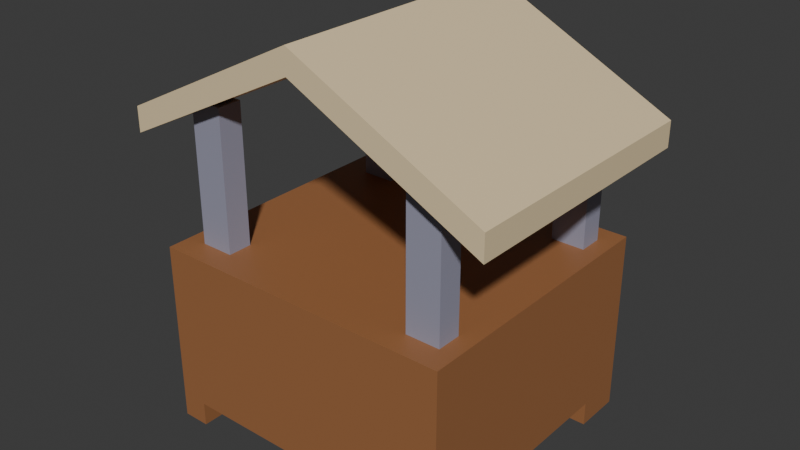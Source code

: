 # Source: Barracas2.blend  (saved by Blender 4.4.32; exported with 4.5.12 LTS)
import bpy
from mathutils import Matrix  # noqa: F401  (used for matrix-valued properties, if any)

bpy.ops.wm.read_factory_settings(use_empty=True)
scene = bpy.context.scene
scene.name = 'Scene'

# ---- collections
col_collection = bpy.data.collections.new('Collection'); scene.collection.children.link(col_collection)

# ---- materials (node trees are filled in below, after node groups)
mat_material = bpy.data.materials.new('Material')
mat_telhado = bpy.data.materials.new('Telhado')
mat_telhado.alpha_threshold = 0.0
mat_telhado.roughness = 0.5
mat_telhado.line_color = (0.0, 0.0, 0.0, 1.0)
mat_madeira = bpy.data.materials.new('Madeira')

# ---- material node trees
mat_material.use_nodes = True; mat_material.node_tree.nodes.clear()
_N = mat_material.node_tree.nodes; _L = mat_material.node_tree.links
n0 = _N.new('ShaderNodeBsdfPrincipled'); n0.name = 'Principled BSDF'; n0.location = (10, 300)
n0.inputs[0].default_value = (0.3419, 0.1441, 0.05613, 1.0)
n1 = _N.new('ShaderNodeOutputMaterial'); n1.name = 'Material Output'; n1.location = (300, 300)
_L.new(n0.outputs[0], n1.inputs[0])
n1.is_active_output = True
mat_telhado.use_nodes = True; mat_telhado.node_tree.nodes.clear()
_N = mat_telhado.node_tree.nodes; _L = mat_telhado.node_tree.links
n0 = _N.new('ShaderNodeOutputMaterial'); n0.name = 'Material Output'; n0.location = (300, 300)
n1 = _N.new('ShaderNodeBsdfPrincipled'); n1.name = 'Principled BSDF'; n1.location = (10, 300)
n1.inputs[0].default_value = (0.8228, 0.6584, 0.402, 1.0)
n1.inputs[3].default_value = 1.45
_L.new(n1.outputs[0], n0.inputs[0])
n0.is_active_output = True
mat_madeira.use_nodes = True; mat_madeira.node_tree.nodes.clear()
_N = mat_madeira.node_tree.nodes; _L = mat_madeira.node_tree.links
n0 = _N.new('ShaderNodeBsdfPrincipled'); n0.name = 'Principled BSDF'; n0.location = (10, 300)
n0.inputs[0].default_value = (0.314, 0.314, 0.4072, 1.0)
n1 = _N.new('ShaderNodeOutputMaterial'); n1.name = 'Material Output'; n1.location = (300, 300)
_L.new(n0.outputs[0], n1.inputs[0])
n1.is_active_output = True

# ---- world
world_world = bpy.data.worlds.new('World'); scene.world = world_world
world_world.use_nodes = True; world_world.node_tree.nodes.clear()
_N = world_world.node_tree.nodes; _L = world_world.node_tree.links
n0 = _N.new('ShaderNodeOutputWorld'); n0.name = 'World Output'; n0.location = (300, 300)
n1 = _N.new('ShaderNodeBackground'); n1.name = 'Background'; n1.location = (10, 300)
n1.inputs[0].default_value = (0.05088, 0.05088, 0.05088, 1.0)
_L.new(n1.outputs[0], n0.inputs[0])
n0.is_active_output = True
world_world.color = (0.05088, 0.05088, 0.05088)
world_world.sun_shadow_jitter_overblur = 0.0

# ---- meshes
me_cube = bpy.data.meshes.new('Cube')
me_cube.from_pydata([(1.0, 1.0, 1.0), (1.0, 1.0, -1.0), (1.0, -1.0, 1.0), (1.0, -1.0, -1.0), (-1.0, 1.0, 1.0), (-1.0, 1.0, -1.0), (-1.0, -1.0, 1.0), (-1.0, -1.0, -1.0), (-0.8226, 1.0, -1.0), (-0.8226, -1.0, 1.0), (-0.8226, -1.0, -1.0), (-0.8226, 1.0, 1.0), (0.8288, -1.0, -1.0), (0.8288, 1.0, 1.0), (0.8288, 1.0, -1.0), (0.8288, -1.0, 1.0), (-1.0, -0.6909, -1.0), (1.0, -0.6909, 1.0), (-1.0, -0.6909, 1.0), (1.0, -0.6909, -1.0), (-0.8226, -0.6909, -1.0), (-0.8226, -0.6909, 1.0), (0.8288, -0.6909, 1.0), (0.8288, -0.6909, -1.0), (-1.0, 0.6575, 1.0), (1.0, 0.6575, -1.0), (-1.0, 0.6575, -1.0), (1.0, 0.6575, 1.0), (-0.8226, 0.6575, -1.0), (-0.8226, 0.6575, 1.0), (0.8288, 0.6575, 1.0), (0.8288, 0.6575, -1.0), (-1.0, -0.6909, -1.3), (-1.0, -1.0, -1.3), (-0.8226, 1.0, -1.3), (-1.0, 1.0, -1.3), (0.8288, -1.0, -1.3), (1.0, -1.0, -1.3), (1.0, 0.6575, -1.3), (1.0, 1.0, -1.3), (-0.8226, -1.0, -1.3), (-0.8226, -0.6909, -1.3), (0.8288, 1.0, -1.3), (0.8288, -0.6909, -1.3), (1.0, -0.6909, -1.3), (-1.0, 0.6575, -1.3), (-0.8226, 0.6575, -1.3), (0.8288, 0.6575, -1.3)], [], [(21, 18, 6, 9), (10, 9, 6, 7), (26, 24, 4, 5), (23, 19, 44, 43), (19, 17, 2, 3), (14, 13, 0, 1), (5, 4, 11, 8), (8, 28, 46, 34), (12, 15, 9, 10), (22, 21, 9, 15), (17, 22, 15, 2), (3, 2, 15, 12), (8, 11, 13, 14), (20, 23, 12, 10), (28, 31, 23, 20), (27, 30, 22, 17), (30, 29, 21, 22), (26, 28, 20, 16), (25, 27, 17, 19), (31, 25, 19, 23), (7, 6, 18, 16), (29, 24, 18, 21), (11, 4, 24, 29), (1, 25, 38, 39), (1, 0, 27, 25), (28, 26, 45, 46), (13, 11, 29, 30), (0, 13, 30, 27), (8, 14, 31, 28), (16, 18, 24, 26), (43, 44, 37, 36), (32, 41, 40, 33), (42, 39, 38, 47), (35, 34, 46, 45), (12, 23, 43, 36), (31, 14, 42, 47), (10, 7, 33, 40), (14, 1, 39, 42), (7, 16, 32, 33), (3, 12, 36, 37), (5, 8, 34, 35), (25, 31, 47, 38), (19, 3, 37, 44), (26, 5, 35, 45), (16, 20, 41, 32), (20, 10, 40, 41)])
_uv = me_cube.uv_layers.new(name='UVMap')
_uv.uv.foreach_set('vector', [0.8528, 0.7114, 0.875, 0.7114, 0.875, 0.75, 0.8528, 0.75, 0.375, 0.9778, 0.625, 0.9778, 0.625, 1.0, 0.375, 1.0, 0.375, 0.2072, 0.625, 0.2072, 0.625, 0.25, 0.375, 0.25, 0.3536, 0.7114, 0.375, 0.7114, 0.375, 0.7114, 0.3536, 0.7114, 0.375, 0.7114, 0.625, 0.7114, 0.625, 0.75, 0.375, 0.75, 0.375, 0.4786, 0.625, 0.4786, 0.625, 0.5, 0.375, 0.5, 0.375, 0.25, 0.625, 0.25, 0.625, 0.2722, 0.375, 0.2722, 0.1472, 0.5, 0.1472, 0.5428, 0.1472, 0.5428, 0.1472, 0.5, 0.375, 0.7714, 0.625, 0.7714, 0.625, 0.9778, 0.375, 0.9778, 0.6464, 0.7114, 0.8528, 0.7114, 0.8528, 0.75, 0.6464, 0.75, 0.625, 0.7114, 0.6464, 0.7114, 0.6464, 0.75, 0.625, 0.75, 0.375, 0.75, 0.625, 0.75, 0.625, 0.7714, 0.375, 0.7714, 0.375, 0.2722, 0.625, 0.2722, 0.625, 0.4786, 0.375, 0.4786, 0.1472, 0.7114, 0.3536, 0.7114, 0.3536, 0.75, 0.1472, 0.75, 0.1472, 0.5428, 0.3536, 0.5428, 0.3536, 0.7114, 0.1472, 0.7114, 0.625, 0.5428, 0.6464, 0.5428, 0.6464, 0.7114, 0.625, 0.7114, 0.6464, 0.5428, 0.8528, 0.5428, 0.8528, 0.7114, 0.6464, 0.7114, 0.125, 0.5428, 0.1472, 0.5428, 0.1472, 0.7114, 0.125, 0.7114, 0.375, 0.5428, 0.625, 0.5428, 0.625, 0.7114, 0.375, 0.7114, 0.3536, 0.5428, 0.375, 0.5428, 0.375, 0.7114, 0.3536, 0.7114, 0.375, 0.0, 0.625, 0.0, 0.625, 0.03864, 0.375, 0.03864, 0.8528, 0.5428, 0.875, 0.5428, 0.875, 0.7114, 0.8528, 0.7114, 0.8528, 0.5, 0.875, 0.5, 0.875, 0.5428, 0.8528, 0.5428, 0.375, 0.5, 0.375, 0.5428, 0.375, 0.5428, 0.375, 0.5, 0.375, 0.5, 0.625, 0.5, 0.625, 0.5428, 0.375, 0.5428, 0.1472, 0.5428, 0.125, 0.5428, 0.125, 0.5428, 0.1472, 0.5428, 0.6464, 0.5, 0.8528, 0.5, 0.8528, 0.5428, 0.6464, 0.5428, 0.625, 0.5, 0.6464, 0.5, 0.6464, 0.5428, 0.625, 0.5428, 0.1472, 0.5, 0.3536, 0.5, 0.3536, 0.5428, 0.1472, 0.5428, 0.375, 0.03864, 0.625, 0.03864, 0.625, 0.2072, 0.375, 0.2072, 0.3536, 0.7114, 0.375, 0.7114, 0.375, 0.75, 0.3536, 0.75, 0.125, 0.7114, 0.1472, 0.7114, 0.1472, 0.75, 0.125, 0.75, 0.3536, 0.5, 0.375, 0.5, 0.375, 0.5428, 0.3536, 0.5428, 0.125, 0.5, 0.1472, 0.5, 0.1472, 0.5428, 0.125, 0.5428, 0.3536, 0.75, 0.3536, 0.7114, 0.3536, 0.7114, 0.3536, 0.75, 0.3536, 0.5428, 0.3536, 0.5, 0.3536, 0.5, 0.3536, 0.5428, 0.375, 0.9778, 0.375, 1.0, 0.375, 1.0, 0.375, 0.9778, 0.375, 0.4786, 0.375, 0.5, 0.375, 0.5, 0.375, 0.4786, 0.375, 0.0, 0.375, 0.03864, 0.375, 0.03864, 0.375, 0.0, 0.375, 0.75, 0.375, 0.7714, 0.375, 0.7714, 0.375, 0.75, 0.375, 0.25, 0.375, 0.2722, 0.375, 0.2722, 0.375, 0.25, 0.375, 0.5428, 0.3536, 0.5428, 0.3536, 0.5428, 0.375, 0.5428, 0.375, 0.7114, 0.375, 0.75, 0.375, 0.75, 0.375, 0.7114, 0.375, 0.2072, 0.375, 0.25, 0.375, 0.25, 0.375, 0.2072, 0.125, 0.7114, 0.1472, 0.7114, 0.1472, 0.7114, 0.125, 0.7114, 0.1472, 0.7114, 0.1472, 0.75, 0.1472, 0.75, 0.1472, 0.7114])
me_cube.materials.append(mat_material)
me_cube.use_mirror_vertex_groups = False
me_cube.update()
me_cube_001 = bpy.data.meshes.new('Cube.001')
me_cube_001.from_pydata([(1.588, 1.0, 0.7809), (1.588, 1.0, 0.4687), (1.588, -1.0, 0.7809), (1.588, -1.0, 0.4687), (-1.588, 1.0, 0.7809), (-1.588, 1.0, 0.4687), (-1.588, -1.0, 0.7809), (-1.588, -1.0, 0.4687), (0.0, 1.0, 1.637), (0.0, -1.0, 1.949), (0.0, -1.0, 1.637), (0.0, 1.0, 1.949)], [], [(11, 4, 6, 9), (10, 9, 6, 7), (7, 6, 4, 5), (8, 1, 3, 10), (1, 0, 2, 3), (8, 11, 0, 1), (5, 4, 11, 8), (5, 8, 10, 7), (3, 2, 9, 10), (0, 11, 9, 2)])
_uv = me_cube_001.uv_layers.new(name='UVMap')
_uv.uv.foreach_set('vector', [0.75, 0.5, 0.875, 0.5, 0.875, 0.75, 0.75, 0.75, 0.375, 0.875, 0.625, 0.875, 0.625, 1.0, 0.375, 1.0, 0.375, 0.0, 0.625, 0.0, 0.625, 0.25, 0.375, 0.25, 0.25, 0.5, 0.375, 0.5, 0.375, 0.75, 0.25, 0.75, 0.375, 0.5, 0.625, 0.5, 0.625, 0.75, 0.375, 0.75, 0.375, 0.375, 0.625, 0.375, 0.625, 0.5, 0.375, 0.5, 0.375, 0.25, 0.625, 0.25, 0.625, 0.375, 0.375, 0.375, 0.125, 0.5, 0.25, 0.5, 0.25, 0.75, 0.125, 0.75, 0.375, 0.75, 0.625, 0.75, 0.625, 0.875, 0.375, 0.875, 0.625, 0.5, 0.75, 0.5, 0.75, 0.75, 0.625, 0.75])
me_cube_001.materials.append(mat_telhado)
me_cube_001.use_mirror_vertex_groups = False
me_cube_001.update()
me_cube_002 = bpy.data.meshes.new('Cube.002')
me_cube_002.from_pydata([(-1.0, -1.0, -1.0), (-1.0, -1.0, 1.0), (-1.0, 1.0, -1.0), (-1.0, 1.0, 1.0), (1.0, -1.0, -1.0), (1.0, -1.0, 1.0), (1.0, 1.0, -1.0), (1.0, 1.0, 1.0)], [], [(0, 1, 3, 2), (2, 3, 7, 6), (6, 7, 5, 4), (4, 5, 1, 0), (2, 6, 4, 0), (7, 3, 1, 5)])
_uv = me_cube_002.uv_layers.new(name='UVMap')
_uv.uv.foreach_set('vector', [0.375, 0.0, 0.625, 0.0, 0.625, 0.25, 0.375, 0.25, 0.375, 0.25, 0.625, 0.25, 0.625, 0.5, 0.375, 0.5, 0.375, 0.5, 0.625, 0.5, 0.625, 0.75, 0.375, 0.75, 0.375, 0.75, 0.625, 0.75, 0.625, 1.0, 0.375, 1.0, 0.125, 0.5, 0.375, 0.5, 0.375, 0.75, 0.125, 0.75, 0.625, 0.5, 0.875, 0.5, 0.875, 0.75, 0.625, 0.75])
me_cube_002.materials.append(mat_madeira)
me_cube_002.update()
me_cube_003 = bpy.data.meshes.new('Cube.003')
me_cube_003.from_pydata([(-1.0, -1.0, -1.0), (-1.0, -1.0, 1.0), (-1.0, 1.0, -1.0), (-1.0, 1.0, 1.0), (1.0, -1.0, -1.0), (1.0, -1.0, 1.0), (1.0, 1.0, -1.0), (1.0, 1.0, 1.0)], [], [(0, 1, 3, 2), (2, 3, 7, 6), (6, 7, 5, 4), (4, 5, 1, 0), (2, 6, 4, 0), (7, 3, 1, 5)])
_uv = me_cube_003.uv_layers.new(name='UVMap')
_uv.uv.foreach_set('vector', [0.375, 0.0, 0.625, 0.0, 0.625, 0.25, 0.375, 0.25, 0.375, 0.25, 0.625, 0.25, 0.625, 0.5, 0.375, 0.5, 0.375, 0.5, 0.625, 0.5, 0.625, 0.75, 0.375, 0.75, 0.375, 0.75, 0.625, 0.75, 0.625, 1.0, 0.375, 1.0, 0.125, 0.5, 0.375, 0.5, 0.375, 0.75, 0.125, 0.75, 0.625, 0.5, 0.875, 0.5, 0.875, 0.75, 0.625, 0.75])
me_cube_003.materials.append(mat_madeira)
me_cube_003.update()
me_cube_004 = bpy.data.meshes.new('Cube.004')
me_cube_004.from_pydata([(-1.0, -1.0, -1.0), (-1.0, -1.0, 1.0), (-1.0, 1.0, -1.0), (-1.0, 1.0, 1.0), (1.0, -1.0, -1.0), (1.0, -1.0, 1.0), (1.0, 1.0, -1.0), (1.0, 1.0, 1.0)], [], [(0, 1, 3, 2), (2, 3, 7, 6), (6, 7, 5, 4), (4, 5, 1, 0), (2, 6, 4, 0), (7, 3, 1, 5)])
_uv = me_cube_004.uv_layers.new(name='UVMap')
_uv.uv.foreach_set('vector', [0.375, 0.0, 0.625, 0.0, 0.625, 0.25, 0.375, 0.25, 0.375, 0.25, 0.625, 0.25, 0.625, 0.5, 0.375, 0.5, 0.375, 0.5, 0.625, 0.5, 0.625, 0.75, 0.375, 0.75, 0.375, 0.75, 0.625, 0.75, 0.625, 1.0, 0.375, 1.0, 0.125, 0.5, 0.375, 0.5, 0.375, 0.75, 0.125, 0.75, 0.625, 0.5, 0.875, 0.5, 0.875, 0.75, 0.625, 0.75])
me_cube_004.materials.append(mat_madeira)
me_cube_004.update()
me_cube_005 = bpy.data.meshes.new('Cube.005')
me_cube_005.from_pydata([(-1.0, -1.0, -1.0), (-1.0, -1.0, 1.0), (-1.0, 1.0, -1.0), (-1.0, 1.0, 1.0), (1.0, -1.0, -1.0), (1.0, -1.0, 1.0), (1.0, 1.0, -1.0), (1.0, 1.0, 1.0)], [], [(0, 1, 3, 2), (2, 3, 7, 6), (6, 7, 5, 4), (4, 5, 1, 0), (2, 6, 4, 0), (7, 3, 1, 5)])
_uv = me_cube_005.uv_layers.new(name='UVMap')
_uv.uv.foreach_set('vector', [0.375, 0.0, 0.625, 0.0, 0.625, 0.25, 0.375, 0.25, 0.375, 0.25, 0.625, 0.25, 0.625, 0.5, 0.375, 0.5, 0.375, 0.5, 0.625, 0.5, 0.625, 0.75, 0.375, 0.75, 0.375, 0.75, 0.625, 0.75, 0.625, 1.0, 0.375, 1.0, 0.125, 0.5, 0.375, 0.5, 0.375, 0.75, 0.125, 0.75, 0.625, 0.5, 0.875, 0.5, 0.875, 0.75, 0.625, 0.75])
me_cube_005.materials.append(mat_madeira)
me_cube_005.update()

# ---- objects
ob_cube = bpy.data.objects.new('Cube', me_cube)
ob_cube_001 = bpy.data.objects.new('Cube.001', me_cube_001)
ob_cube_002 = bpy.data.objects.new('Cube.002', me_cube_002)
ob_cube_003 = bpy.data.objects.new('Cube.003', me_cube_003)
ob_cube_004 = bpy.data.objects.new('Cube.004', me_cube_004)
ob_cube_005 = bpy.data.objects.new('Cube.005', me_cube_005)

# ---- transforms, parenting, visibility, modifiers, constraints
ob_cube.location = (-0.03145, -0.01129, 1.314)
ob_cube.scale = (3.212, 2.943, 1.682)
ob_cube.lock_rotations_4d = False
ob_cube.empty_display_type = 'ARROWS'
ob_cube.lineart.crease_threshold = 0.0
ob_cube_001.location = (-0.03145, -0.01129, 4.303)
ob_cube_001.scale = (2.463, 2.799, 1.682)
ob_cube_001.lock_rotations_4d = False
ob_cube_001.empty_display_type = 'ARROWS'
ob_cube_001.lineart.crease_threshold = 0.0
ob_cube_002.location = (-2.287, 2.227, 3.951)
ob_cube_002.scale = (0.3518, 0.2565, 2.091)
ob_cube_003.location = (2.467, -2.186, 3.823)
ob_cube_003.scale = (0.3518, 0.2565, 2.091)
ob_cube_004.location = (2.467, 2.205, 3.951)
ob_cube_004.scale = (0.3518, 0.2565, 2.091)
ob_cube_005.location = (-2.479, -2.186, 3.823)
ob_cube_005.scale = (0.3518, 0.2565, 2.091)

# ---- collection membership
col_collection.objects.link(ob_cube)
col_collection.objects.link(ob_cube_001)
col_collection.objects.link(ob_cube_002)
col_collection.objects.link(ob_cube_003)
col_collection.objects.link(ob_cube_004)
col_collection.objects.link(ob_cube_005)

# ---- scene / render settings (as saved in the file)
scene.frame_start = 1; scene.frame_end = 250; scene.frame_set(1)
scene.render.engine = 'BLENDER_EEVEE_NEXT'
bpy.context.view_layer.update()

# ---- added for rendering (the .blend has no active camera and no usable light): camera, sun
cam_auto = bpy.data.cameras.new('AutoCamera')
cam_auto.lens = 50.0
cam_auto.sensor_width = 36.0
cam_auto.clip_end = 1000.0
ob_auto_camera = bpy.data.objects.new('AutoCamera', cam_auto)
scene.collection.objects.link(ob_auto_camera)
ob_auto_camera.location = (11.937, -14.3734, 12.9292)
ob_auto_camera.rotation_euler = (1.09748, -7.21219e-08, 0.694738)
scene.camera = ob_auto_camera
light_auto_sun = bpy.data.lights.new('AutoSun', 'SUN')
light_auto_sun.energy = 3.0
light_auto_sun.angle = 0.0523599
ob_auto_sun = bpy.data.objects.new('AutoSun', light_auto_sun)
scene.collection.objects.link(ob_auto_sun)
ob_auto_sun.rotation_euler = (0.872665, 0.174533, 0.523599)
bpy.context.view_layer.update()
